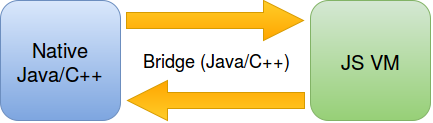

The diagram above was exported from draw.io. Its source (the exported page's mxGraphModel, read from the mxfile embedded in the PNG):
<mxGraphModel dx="788" dy="496" grid="1" gridSize="10" guides="1" tooltips="1" connect="1" arrows="1" fold="1" page="1" pageScale="1" pageWidth="826" pageHeight="1169" background="#ffffff" math="0" shadow="0">
  <root>
    <mxCell id="0" />
    <mxCell id="1" parent="0" />
    <mxCell id="3" value="&lt;font style=&quot;font-size: 20px&quot;&gt;Native&lt;br&gt;Java/C++&lt;/font&gt;&lt;br&gt;" style="rounded=1;whiteSpace=wrap;html=1;plain-blue" vertex="1" parent="1">
      <mxGeometry x="190" y="300" width="120" height="120" as="geometry" />
    </mxCell>
    <mxCell id="4" value="&lt;font style=&quot;font-size: 20px&quot;&gt;JS VM&lt;/font&gt;&lt;br&gt;" style="rounded=1;whiteSpace=wrap;html=1;plain-green" vertex="1" parent="1">
      <mxGeometry x="500" y="300" width="120" height="120" as="geometry" />
    </mxCell>
    <mxCell id="5" value="" style="html=1;shadow=0;dashed=0;align=center;verticalAlign=middle;shape=mxgraph.arrows2.arrow;dy=0.6;dx=40;notch=0;plain-orange" vertex="1" parent="1">
      <mxGeometry x="316" y="300" width="177" height="40" as="geometry" />
    </mxCell>
    <mxCell id="7" value="" style="html=1;shadow=0;dashed=0;align=center;verticalAlign=middle;shape=mxgraph.arrows2.arrow;dy=0.6;dx=40;notch=0;rotation=180;plain-orange" vertex="1" parent="1">
      <mxGeometry x="317" y="380" width="177" height="40" as="geometry" />
    </mxCell>
    <mxCell id="8" value="&lt;font style=&quot;font-size: 18px&quot;&gt;Bridge (Java/C++)&lt;/font&gt;&lt;br&gt;" style="text;html=1;resizable=0;points=[];autosize=1;align=left;verticalAlign=top;spacingTop=-4;" vertex="1" parent="1">
      <mxGeometry x="331" y="347" width="148" height="20" as="geometry" />
    </mxCell>
  </root>
</mxGraphModel>